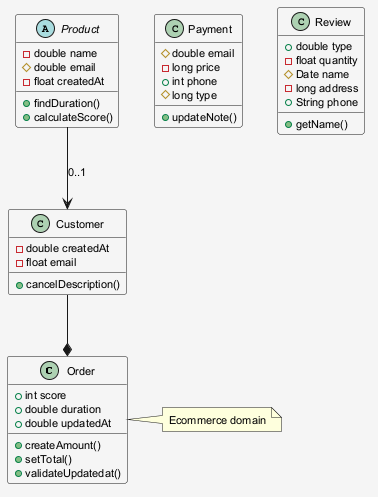

The diagram above was rendered by PlantUML. Its source (embedded in the PNG):
@startuml
skinparam shadowing false
skinparam backgroundColor #F5F5F5
skinparam defaultFontSize 11
class Order {
  +int score
  +double duration
  +double updatedAt
  +createAmount()
  +setTotal()
  +validateUpdatedat()
}
class Customer {
  -double createdAt
  -float email
  +cancelDescription()
}
class Payment {
  #double email
  -long price
  +int phone
  #long type
  +updateNote()
}
class Review {
  +double type
  -float quantity
  #Date name
  -long address
  +String phone
  +getName()
}
abstract class Product {
  -double name
  #double email
  -float createdAt
  +findDuration()
  +calculateScore()
}
Product --> Customer : "0..1"
Customer --* Order
note right of Order : Ecommerce domain
@enduml